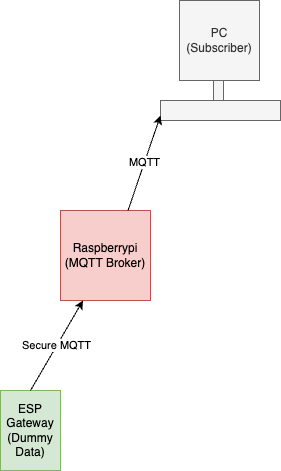

The diagram above was exported from draw.io. Its source (the exported page's mxGraphModel, read from the mxfile embedded in the PNG):
<mxGraphModel dx="1100" dy="655" grid="1" gridSize="10" guides="1" tooltips="1" connect="1" arrows="1" fold="1" page="1" pageScale="1" pageWidth="850" pageHeight="1100" math="0" shadow="0">
  <root>
    <mxCell id="0" />
    <mxCell id="1" parent="0" />
    <mxCell id="DVeFUKCTwx_QMfaXG4GH-8" value="" style="group" vertex="1" connectable="0" parent="1">
      <mxGeometry x="320" y="120" width="120" height="120" as="geometry" />
    </mxCell>
    <mxCell id="DVeFUKCTwx_QMfaXG4GH-1" value="PC (Subscriber)" style="whiteSpace=wrap;html=1;aspect=fixed;fillColor=#f5f5f5;fontColor=#333333;strokeColor=#666666;" vertex="1" parent="DVeFUKCTwx_QMfaXG4GH-8">
      <mxGeometry x="19" width="80" height="80" as="geometry" />
    </mxCell>
    <mxCell id="DVeFUKCTwx_QMfaXG4GH-2" value="" style="rounded=0;whiteSpace=wrap;html=1;fillColor=#f5f5f5;fontColor=#333333;strokeColor=#666666;" vertex="1" parent="DVeFUKCTwx_QMfaXG4GH-8">
      <mxGeometry y="100" width="120" height="20" as="geometry" />
    </mxCell>
    <mxCell id="DVeFUKCTwx_QMfaXG4GH-3" value="" style="rounded=0;whiteSpace=wrap;html=1;fillColor=#f5f5f5;fontColor=#333333;strokeColor=#666666;" vertex="1" parent="DVeFUKCTwx_QMfaXG4GH-8">
      <mxGeometry x="53" y="80" width="10" height="20" as="geometry" />
    </mxCell>
    <mxCell id="DVeFUKCTwx_QMfaXG4GH-9" value="Raspberrypi (MQTT Broker)" style="whiteSpace=wrap;html=1;aspect=fixed;fillColor=#f8cecc;strokeColor=#b85450;" vertex="1" parent="1">
      <mxGeometry x="220" y="330" width="90" height="90" as="geometry" />
    </mxCell>
    <mxCell id="DVeFUKCTwx_QMfaXG4GH-24" value="" style="endArrow=classic;html=1;rounded=0;exitX=0.75;exitY=0;exitDx=0;exitDy=0;entryX=0;entryY=0.75;entryDx=0;entryDy=0;" edge="1" parent="1" source="DVeFUKCTwx_QMfaXG4GH-9" target="DVeFUKCTwx_QMfaXG4GH-2">
      <mxGeometry width="50" height="50" relative="1" as="geometry">
        <mxPoint x="360" y="350" as="sourcePoint" />
        <mxPoint x="410" y="300" as="targetPoint" />
      </mxGeometry>
    </mxCell>
    <mxCell id="DVeFUKCTwx_QMfaXG4GH-38" value="MQTT" style="edgeLabel;html=1;align=center;verticalAlign=middle;resizable=0;points=[];" vertex="1" connectable="0" parent="DVeFUKCTwx_QMfaXG4GH-24">
      <mxGeometry x="0.0186" y="1" relative="1" as="geometry">
        <mxPoint as="offset" />
      </mxGeometry>
    </mxCell>
    <mxCell id="DVeFUKCTwx_QMfaXG4GH-42" value="ESP Gateway (Dummy Data)" style="rounded=0;whiteSpace=wrap;html=1;rotation=0;fillColor=#d5e8d4;strokeColor=#82b366;" vertex="1" parent="1">
      <mxGeometry x="160" y="510" width="60" height="80" as="geometry" />
    </mxCell>
    <mxCell id="DVeFUKCTwx_QMfaXG4GH-51" value="" style="endArrow=classic;html=1;rounded=0;exitX=0.5;exitY=0;exitDx=0;exitDy=0;entryX=0.25;entryY=1;entryDx=0;entryDy=0;" edge="1" parent="1" source="DVeFUKCTwx_QMfaXG4GH-42" target="DVeFUKCTwx_QMfaXG4GH-9">
      <mxGeometry width="50" height="50" relative="1" as="geometry">
        <mxPoint x="390" y="620" as="sourcePoint" />
        <mxPoint x="440" y="570" as="targetPoint" />
      </mxGeometry>
    </mxCell>
    <mxCell id="DVeFUKCTwx_QMfaXG4GH-52" value="Secure MQTT" style="edgeLabel;html=1;align=center;verticalAlign=middle;resizable=0;points=[];" vertex="1" connectable="0" parent="DVeFUKCTwx_QMfaXG4GH-51">
      <mxGeometry x="0.0093" y="1" relative="1" as="geometry">
        <mxPoint as="offset" />
      </mxGeometry>
    </mxCell>
  </root>
</mxGraphModel>